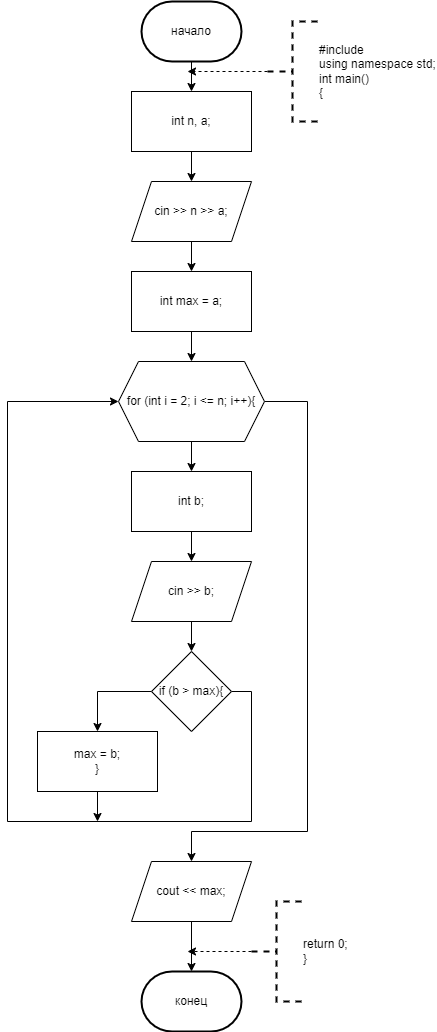

The diagram above was exported from draw.io. Its source (the exported page's mxGraphModel, read from the mxfile embedded in the PNG):
<mxGraphModel dx="1050" dy="557" grid="1" gridSize="10" guides="1" tooltips="1" connect="1" arrows="1" fold="1" page="1" pageScale="1" pageWidth="827" pageHeight="1169" math="0" shadow="0">
  <root>
    <mxCell id="0" />
    <mxCell id="1" parent="0" />
    <mxCell id="zyi4Z3K-kcSOW0d3TJ2H-4" value="" style="edgeStyle=orthogonalEdgeStyle;rounded=0;orthogonalLoop=1;jettySize=auto;html=1;" parent="1" source="zyi4Z3K-kcSOW0d3TJ2H-1" target="zyi4Z3K-kcSOW0d3TJ2H-2" edge="1">
      <mxGeometry relative="1" as="geometry" />
    </mxCell>
    <mxCell id="zyi4Z3K-kcSOW0d3TJ2H-1" value="начало" style="strokeWidth=2;html=1;shape=mxgraph.flowchart.terminator;whiteSpace=wrap;" parent="1" vertex="1">
      <mxGeometry x="364" y="40" width="100" height="60" as="geometry" />
    </mxCell>
    <mxCell id="zyi4Z3K-kcSOW0d3TJ2H-5" value="" style="edgeStyle=orthogonalEdgeStyle;rounded=0;orthogonalLoop=1;jettySize=auto;html=1;" parent="1" source="zyi4Z3K-kcSOW0d3TJ2H-2" target="zyi4Z3K-kcSOW0d3TJ2H-3" edge="1">
      <mxGeometry relative="1" as="geometry" />
    </mxCell>
    <mxCell id="zyi4Z3K-kcSOW0d3TJ2H-2" value="int n, a;" style="rounded=0;whiteSpace=wrap;html=1;" parent="1" vertex="1">
      <mxGeometry x="354" y="130" width="120" height="60" as="geometry" />
    </mxCell>
    <mxCell id="zyi4Z3K-kcSOW0d3TJ2H-7" value="" style="edgeStyle=orthogonalEdgeStyle;rounded=0;orthogonalLoop=1;jettySize=auto;html=1;" parent="1" source="zyi4Z3K-kcSOW0d3TJ2H-3" target="zyi4Z3K-kcSOW0d3TJ2H-6" edge="1">
      <mxGeometry relative="1" as="geometry" />
    </mxCell>
    <mxCell id="zyi4Z3K-kcSOW0d3TJ2H-3" value="cin &gt;&gt; n &gt;&gt; a;" style="shape=parallelogram;perimeter=parallelogramPerimeter;whiteSpace=wrap;html=1;fixedSize=1;" parent="1" vertex="1">
      <mxGeometry x="354" y="220" width="120" height="60" as="geometry" />
    </mxCell>
    <mxCell id="zyi4Z3K-kcSOW0d3TJ2H-9" value="" style="edgeStyle=orthogonalEdgeStyle;rounded=0;orthogonalLoop=1;jettySize=auto;html=1;" parent="1" source="zyi4Z3K-kcSOW0d3TJ2H-6" target="zyi4Z3K-kcSOW0d3TJ2H-8" edge="1">
      <mxGeometry relative="1" as="geometry" />
    </mxCell>
    <mxCell id="zyi4Z3K-kcSOW0d3TJ2H-6" value="int max = a;" style="rounded=0;whiteSpace=wrap;html=1;" parent="1" vertex="1">
      <mxGeometry x="354" y="310" width="120" height="60" as="geometry" />
    </mxCell>
    <mxCell id="zyi4Z3K-kcSOW0d3TJ2H-11" value="" style="edgeStyle=orthogonalEdgeStyle;rounded=0;orthogonalLoop=1;jettySize=auto;html=1;" parent="1" source="zyi4Z3K-kcSOW0d3TJ2H-8" target="zyi4Z3K-kcSOW0d3TJ2H-10" edge="1">
      <mxGeometry relative="1" as="geometry" />
    </mxCell>
    <mxCell id="zyi4Z3K-kcSOW0d3TJ2H-21" style="edgeStyle=orthogonalEdgeStyle;rounded=0;orthogonalLoop=1;jettySize=auto;html=1;exitX=1;exitY=0.5;exitDx=0;exitDy=0;" parent="1" source="zyi4Z3K-kcSOW0d3TJ2H-8" target="zyi4Z3K-kcSOW0d3TJ2H-20" edge="1">
      <mxGeometry relative="1" as="geometry">
        <Array as="points">
          <mxPoint x="530" y="440" />
          <mxPoint x="530" y="870" />
          <mxPoint x="414" y="870" />
        </Array>
      </mxGeometry>
    </mxCell>
    <mxCell id="zyi4Z3K-kcSOW0d3TJ2H-8" value="for (int i = 2; i &lt;= n; i++){" style="shape=hexagon;perimeter=hexagonPerimeter2;whiteSpace=wrap;html=1;fixedSize=1;" parent="1" vertex="1">
      <mxGeometry x="341" y="400" width="146" height="80" as="geometry" />
    </mxCell>
    <mxCell id="zyi4Z3K-kcSOW0d3TJ2H-13" value="" style="edgeStyle=orthogonalEdgeStyle;rounded=0;orthogonalLoop=1;jettySize=auto;html=1;" parent="1" source="zyi4Z3K-kcSOW0d3TJ2H-10" target="zyi4Z3K-kcSOW0d3TJ2H-12" edge="1">
      <mxGeometry relative="1" as="geometry" />
    </mxCell>
    <mxCell id="zyi4Z3K-kcSOW0d3TJ2H-10" value="int b;" style="rounded=0;whiteSpace=wrap;html=1;" parent="1" vertex="1">
      <mxGeometry x="354" y="510" width="120" height="60" as="geometry" />
    </mxCell>
    <mxCell id="zyi4Z3K-kcSOW0d3TJ2H-15" value="" style="edgeStyle=orthogonalEdgeStyle;rounded=0;orthogonalLoop=1;jettySize=auto;html=1;" parent="1" source="zyi4Z3K-kcSOW0d3TJ2H-12" target="zyi4Z3K-kcSOW0d3TJ2H-14" edge="1">
      <mxGeometry relative="1" as="geometry" />
    </mxCell>
    <mxCell id="zyi4Z3K-kcSOW0d3TJ2H-12" value="cin &gt;&gt; b;" style="shape=parallelogram;perimeter=parallelogramPerimeter;whiteSpace=wrap;html=1;fixedSize=1;" parent="1" vertex="1">
      <mxGeometry x="354" y="600" width="120" height="60" as="geometry" />
    </mxCell>
    <mxCell id="zyi4Z3K-kcSOW0d3TJ2H-17" style="edgeStyle=orthogonalEdgeStyle;rounded=0;orthogonalLoop=1;jettySize=auto;html=1;exitX=0;exitY=0.5;exitDx=0;exitDy=0;entryX=0.5;entryY=0;entryDx=0;entryDy=0;" parent="1" source="zyi4Z3K-kcSOW0d3TJ2H-14" target="zyi4Z3K-kcSOW0d3TJ2H-16" edge="1">
      <mxGeometry relative="1" as="geometry" />
    </mxCell>
    <mxCell id="zyi4Z3K-kcSOW0d3TJ2H-18" style="edgeStyle=orthogonalEdgeStyle;rounded=0;orthogonalLoop=1;jettySize=auto;html=1;exitX=1;exitY=0.5;exitDx=0;exitDy=0;entryX=0;entryY=0.5;entryDx=0;entryDy=0;" parent="1" source="zyi4Z3K-kcSOW0d3TJ2H-14" target="zyi4Z3K-kcSOW0d3TJ2H-8" edge="1">
      <mxGeometry relative="1" as="geometry">
        <Array as="points">
          <mxPoint x="474" y="730" />
          <mxPoint x="474" y="860" />
          <mxPoint x="230" y="860" />
          <mxPoint x="230" y="440" />
        </Array>
      </mxGeometry>
    </mxCell>
    <mxCell id="zyi4Z3K-kcSOW0d3TJ2H-14" value="if (b &amp;gt; max){" style="rhombus;whiteSpace=wrap;html=1;" parent="1" vertex="1">
      <mxGeometry x="374" y="690" width="80" height="80" as="geometry" />
    </mxCell>
    <mxCell id="zyi4Z3K-kcSOW0d3TJ2H-19" style="edgeStyle=orthogonalEdgeStyle;rounded=0;orthogonalLoop=1;jettySize=auto;html=1;exitX=0.5;exitY=1;exitDx=0;exitDy=0;" parent="1" source="zyi4Z3K-kcSOW0d3TJ2H-16" edge="1">
      <mxGeometry relative="1" as="geometry">
        <mxPoint x="320" y="860" as="targetPoint" />
      </mxGeometry>
    </mxCell>
    <mxCell id="zyi4Z3K-kcSOW0d3TJ2H-16" value="max = b;&#10;}" style="rounded=0;whiteSpace=wrap;html=1;" parent="1" vertex="1">
      <mxGeometry x="260" y="770" width="120" height="60" as="geometry" />
    </mxCell>
    <mxCell id="zyi4Z3K-kcSOW0d3TJ2H-26" value="" style="edgeStyle=orthogonalEdgeStyle;rounded=0;orthogonalLoop=1;jettySize=auto;html=1;" parent="1" source="zyi4Z3K-kcSOW0d3TJ2H-20" target="zyi4Z3K-kcSOW0d3TJ2H-25" edge="1">
      <mxGeometry relative="1" as="geometry" />
    </mxCell>
    <mxCell id="zyi4Z3K-kcSOW0d3TJ2H-20" value="cout &lt;&lt; max;" style="shape=parallelogram;perimeter=parallelogramPerimeter;whiteSpace=wrap;html=1;fixedSize=1;" parent="1" vertex="1">
      <mxGeometry x="354" y="900" width="120" height="60" as="geometry" />
    </mxCell>
    <mxCell id="zyi4Z3K-kcSOW0d3TJ2H-24" style="edgeStyle=orthogonalEdgeStyle;rounded=0;orthogonalLoop=1;jettySize=auto;html=1;exitX=0;exitY=0.5;exitDx=0;exitDy=0;exitPerimeter=0;dashed=1;" parent="1" source="zyi4Z3K-kcSOW0d3TJ2H-22" edge="1">
      <mxGeometry relative="1" as="geometry">
        <mxPoint x="410" y="110" as="targetPoint" />
      </mxGeometry>
    </mxCell>
    <mxCell id="zyi4Z3K-kcSOW0d3TJ2H-22" value="#include &lt;iostream&gt;&#10;using namespace std;&#10;int main()&#10;{" style="strokeWidth=2;html=1;shape=mxgraph.flowchart.annotation_2;align=left;labelPosition=right;pointerEvents=1;dashed=1;" parent="1" vertex="1">
      <mxGeometry x="490" y="60" width="50" height="100" as="geometry" />
    </mxCell>
    <mxCell id="zyi4Z3K-kcSOW0d3TJ2H-25" value="конец" style="strokeWidth=2;html=1;shape=mxgraph.flowchart.terminator;whiteSpace=wrap;" parent="1" vertex="1">
      <mxGeometry x="364" y="1010" width="100" height="60" as="geometry" />
    </mxCell>
    <mxCell id="zyi4Z3K-kcSOW0d3TJ2H-28" style="edgeStyle=orthogonalEdgeStyle;rounded=0;orthogonalLoop=1;jettySize=auto;html=1;exitX=0;exitY=0.5;exitDx=0;exitDy=0;exitPerimeter=0;dashed=1;" parent="1" source="zyi4Z3K-kcSOW0d3TJ2H-27" edge="1">
      <mxGeometry relative="1" as="geometry">
        <mxPoint x="410" y="990" as="targetPoint" />
      </mxGeometry>
    </mxCell>
    <mxCell id="zyi4Z3K-kcSOW0d3TJ2H-27" value="return 0;&#10;}" style="strokeWidth=2;html=1;shape=mxgraph.flowchart.annotation_2;align=left;labelPosition=right;pointerEvents=1;dashed=1;" parent="1" vertex="1">
      <mxGeometry x="474" y="940" width="50" height="100" as="geometry" />
    </mxCell>
  </root>
</mxGraphModel>